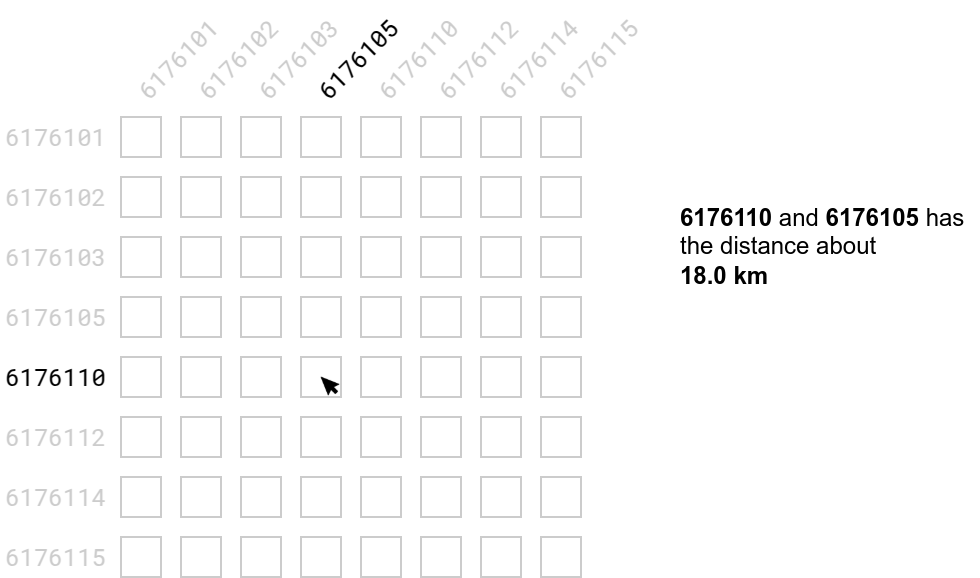

The diagram above was exported from draw.io. Its source (the exported page's mxGraphModel, read from the mxfile embedded in the PNG):
<mxGraphModel dx="1854" dy="1760" grid="1" gridSize="10" guides="1" tooltips="1" connect="1" arrows="1" fold="1" page="1" pageScale="1" pageWidth="850" pageHeight="1100" math="0" shadow="0">
  <root>
    <mxCell id="0" />
    <mxCell id="1" parent="0" />
    <mxCell id="2" value="" style="rounded=0;whiteSpace=wrap;html=1;strokeColor=#CCCCCC;" vertex="1" parent="1">
      <mxGeometry x="200" y="460" width="20" height="20" as="geometry" />
    </mxCell>
    <mxCell id="3" value="&lt;font face=&quot;Roboto Mono&quot; data-font-src=&quot;https://fonts.googleapis.com/css?family=Roboto+Mono&quot;&gt;6176101&lt;/font&gt;" style="text;html=1;align=right;verticalAlign=middle;whiteSpace=wrap;rounded=0;spacing=0;spacingLeft=0;spacingRight=7.874;dashed=1;strokeColor=none;fontColor=#CCCCCC;" vertex="1" parent="1">
      <mxGeometry x="140" y="460" width="60" height="20" as="geometry" />
    </mxCell>
    <mxCell id="4" value="" style="rounded=0;whiteSpace=wrap;html=1;strokeColor=#CCCCCC;" vertex="1" parent="1">
      <mxGeometry x="230" y="460" width="20" height="20" as="geometry" />
    </mxCell>
    <mxCell id="5" value="" style="rounded=0;whiteSpace=wrap;html=1;strokeColor=#CCCCCC;" vertex="1" parent="1">
      <mxGeometry x="200" y="490" width="20" height="20" as="geometry" />
    </mxCell>
    <mxCell id="6" value="" style="rounded=0;whiteSpace=wrap;html=1;strokeColor=#CCCCCC;" vertex="1" parent="1">
      <mxGeometry x="200" y="520" width="20" height="20" as="geometry" />
    </mxCell>
    <mxCell id="7" value="" style="rounded=0;whiteSpace=wrap;html=1;strokeColor=#CCCCCC;" vertex="1" parent="1">
      <mxGeometry x="200" y="550" width="20" height="20" as="geometry" />
    </mxCell>
    <mxCell id="8" value="" style="rounded=0;whiteSpace=wrap;html=1;strokeColor=#CCCCCC;" vertex="1" parent="1">
      <mxGeometry x="200" y="580" width="20" height="20" as="geometry" />
    </mxCell>
    <mxCell id="9" value="" style="rounded=0;whiteSpace=wrap;html=1;strokeColor=#CCCCCC;" vertex="1" parent="1">
      <mxGeometry x="200" y="610" width="20" height="20" as="geometry" />
    </mxCell>
    <mxCell id="10" value="" style="rounded=0;whiteSpace=wrap;html=1;strokeColor=#CCCCCC;" vertex="1" parent="1">
      <mxGeometry x="200" y="640" width="20" height="20" as="geometry" />
    </mxCell>
    <mxCell id="11" value="" style="rounded=0;whiteSpace=wrap;html=1;strokeColor=#CCCCCC;" vertex="1" parent="1">
      <mxGeometry x="200" y="670" width="20" height="20" as="geometry" />
    </mxCell>
    <mxCell id="12" value="&lt;font face=&quot;Roboto Mono&quot; data-font-src=&quot;https://fonts.googleapis.com/css?family=Roboto+Mono&quot;&gt;6176102&lt;/font&gt;" style="text;html=1;align=right;verticalAlign=middle;whiteSpace=wrap;rounded=0;spacing=0;spacingRight=7.874;strokeColor=none;dashed=1;fontColor=#CCCCCC;" vertex="1" parent="1">
      <mxGeometry x="140" y="490" width="60" height="20" as="geometry" />
    </mxCell>
    <mxCell id="13" value="&lt;font face=&quot;Roboto Mono&quot; data-font-src=&quot;https://fonts.googleapis.com/css?family=Roboto+Mono&quot;&gt;6176103&lt;/font&gt;" style="text;html=1;align=right;verticalAlign=middle;whiteSpace=wrap;rounded=0;spacing=0;spacingRight=7.874;fontColor=#CCCCCC;" vertex="1" parent="1">
      <mxGeometry x="140" y="520" width="60" height="20" as="geometry" />
    </mxCell>
    <mxCell id="14" value="&lt;font face=&quot;Roboto Mono&quot; data-font-src=&quot;https://fonts.googleapis.com/css?family=Roboto+Mono&quot;&gt;6176105&lt;/font&gt;" style="text;html=1;align=right;verticalAlign=middle;whiteSpace=wrap;rounded=0;spacing=0;spacingRight=7.874;fontColor=#CCCCCC;" vertex="1" parent="1">
      <mxGeometry x="140" y="550" width="60" height="20" as="geometry" />
    </mxCell>
    <mxCell id="15" value="&lt;font face=&quot;Roboto Mono&quot; data-font-src=&quot;https://fonts.googleapis.com/css?family=Roboto+Mono&quot;&gt;6176112&lt;/font&gt;" style="text;html=1;align=right;verticalAlign=middle;whiteSpace=wrap;rounded=0;spacing=0;spacingRight=7.874;fontColor=#CCCCCC;" vertex="1" parent="1">
      <mxGeometry x="140" y="610" width="60" height="20" as="geometry" />
    </mxCell>
    <mxCell id="16" value="&lt;font face=&quot;Roboto Mono&quot; data-font-src=&quot;https://fonts.googleapis.com/css?family=Roboto+Mono&quot;&gt;6176114&lt;/font&gt;" style="text;html=1;align=right;verticalAlign=middle;whiteSpace=wrap;rounded=0;spacingTop=0;spacing=0;spacingRight=7.874;fontColor=#CCCCCC;" vertex="1" parent="1">
      <mxGeometry x="140" y="640" width="60" height="20" as="geometry" />
    </mxCell>
    <mxCell id="17" value="&lt;font face=&quot;Roboto Mono&quot; data-font-src=&quot;https://fonts.googleapis.com/css?family=Roboto+Mono&quot;&gt;6176115&lt;/font&gt;" style="text;html=1;align=right;verticalAlign=middle;whiteSpace=wrap;rounded=0;spacing=0;spacingRight=7.874;fontColor=#CCCCCC;" vertex="1" parent="1">
      <mxGeometry x="140" y="670" width="60" height="20" as="geometry" />
    </mxCell>
    <mxCell id="18" value="&lt;font data-font-src=&quot;https://fonts.googleapis.com/css?family=Roboto+Mono&quot; face=&quot;Roboto Mono&quot;&gt;6176110&lt;/font&gt;" style="text;html=1;align=right;verticalAlign=middle;whiteSpace=wrap;rounded=0;spacing=0;spacingRight=7.874;fontColor=#000000;" vertex="1" parent="1">
      <mxGeometry x="140" y="580" width="60" height="20" as="geometry" />
    </mxCell>
    <mxCell id="19" value="&lt;font data-font-src=&quot;https://fonts.googleapis.com/css?family=Roboto+Mono&quot; face=&quot;Roboto Mono&quot;&gt;6176101&lt;/font&gt;" style="text;html=1;align=left;verticalAlign=middle;whiteSpace=wrap;rounded=0;rotation=-45;spacing=0;spacingLeft=3.937;fontColor=#CCCCCC;" vertex="1" parent="1">
      <mxGeometry x="200" y="420" width="60" height="20" as="geometry" />
    </mxCell>
    <mxCell id="20" value="&lt;font data-font-src=&quot;https://fonts.googleapis.com/css?family=Roboto+Mono&quot; face=&quot;Roboto Mono&quot;&gt;6176102&lt;/font&gt;" style="text;html=1;align=left;verticalAlign=middle;whiteSpace=wrap;rounded=0;rotation=-45;spacing=0;spacingLeft=3.937;strokeColor=none;dashed=1;fontColor=#CCCCCC;" vertex="1" parent="1">
      <mxGeometry x="230" y="420" width="60" height="20" as="geometry" />
    </mxCell>
    <mxCell id="21" value="" style="rounded=0;whiteSpace=wrap;html=1;strokeColor=#CCCCCC;" vertex="1" parent="1">
      <mxGeometry x="260" y="460" width="20" height="20" as="geometry" />
    </mxCell>
    <mxCell id="22" value="" style="rounded=0;whiteSpace=wrap;html=1;strokeColor=#CCCCCC;" vertex="1" parent="1">
      <mxGeometry x="290" y="460" width="20" height="20" as="geometry" />
    </mxCell>
    <mxCell id="23" value="" style="rounded=0;whiteSpace=wrap;html=1;strokeColor=#CCCCCC;" vertex="1" parent="1">
      <mxGeometry x="320" y="460" width="20" height="20" as="geometry" />
    </mxCell>
    <mxCell id="24" value="" style="rounded=0;whiteSpace=wrap;html=1;strokeColor=#CCCCCC;" vertex="1" parent="1">
      <mxGeometry x="350" y="460" width="20" height="20" as="geometry" />
    </mxCell>
    <mxCell id="25" value="" style="rounded=0;whiteSpace=wrap;html=1;strokeColor=#CCCCCC;" vertex="1" parent="1">
      <mxGeometry x="380" y="460" width="20" height="20" as="geometry" />
    </mxCell>
    <mxCell id="26" value="" style="rounded=0;whiteSpace=wrap;html=1;strokeColor=#CCCCCC;" vertex="1" parent="1">
      <mxGeometry x="410" y="460" width="20" height="20" as="geometry" />
    </mxCell>
    <mxCell id="27" value="&lt;font data-font-src=&quot;https://fonts.googleapis.com/css?family=Roboto+Mono&quot; face=&quot;Roboto Mono&quot;&gt;6176103&lt;/font&gt;" style="text;html=1;align=left;verticalAlign=middle;whiteSpace=wrap;rounded=0;rotation=-45;spacing=0;spacingLeft=3.937;fontColor=#CCCCCC;" vertex="1" parent="1">
      <mxGeometry x="260" y="420" width="60" height="20" as="geometry" />
    </mxCell>
    <mxCell id="28" value="&lt;font face=&quot;Roboto Mono&quot; data-font-src=&quot;https://fonts.googleapis.com/css?family=Roboto+Mono&quot;&gt;6176105&lt;/font&gt;" style="text;html=1;align=left;verticalAlign=middle;whiteSpace=wrap;rounded=0;rotation=-45;spacing=0;spacingLeft=3.937;" vertex="1" parent="1">
      <mxGeometry x="290" y="420" width="60" height="20" as="geometry" />
    </mxCell>
    <mxCell id="29" value="&lt;font face=&quot;Roboto Mono&quot; data-font-src=&quot;https://fonts.googleapis.com/css?family=Roboto+Mono&quot;&gt;6176110&lt;/font&gt;" style="text;html=1;align=left;verticalAlign=middle;whiteSpace=wrap;rounded=0;rotation=-45;spacing=0;spacingLeft=3.937;fontColor=#CCCCCC;" vertex="1" parent="1">
      <mxGeometry x="320" y="420" width="60" height="20" as="geometry" />
    </mxCell>
    <mxCell id="30" value="&lt;font face=&quot;Roboto Mono&quot; data-font-src=&quot;https://fonts.googleapis.com/css?family=Roboto+Mono&quot;&gt;6176112&lt;/font&gt;" style="text;html=1;align=left;verticalAlign=middle;whiteSpace=wrap;rounded=0;rotation=-45;spacing=0;spacingLeft=3.937;fontColor=#CCCCCC;" vertex="1" parent="1">
      <mxGeometry x="350" y="420" width="60" height="20" as="geometry" />
    </mxCell>
    <mxCell id="31" value="&lt;font face=&quot;Roboto Mono&quot; data-font-src=&quot;https://fonts.googleapis.com/css?family=Roboto+Mono&quot;&gt;6176114&lt;/font&gt;" style="text;html=1;align=left;verticalAlign=middle;whiteSpace=wrap;rounded=0;rotation=-45;spacing=0;spacingLeft=3.937;fontColor=#CCCCCC;" vertex="1" parent="1">
      <mxGeometry x="380" y="420" width="60" height="20" as="geometry" />
    </mxCell>
    <mxCell id="32" value="&lt;font face=&quot;Roboto Mono&quot; data-font-src=&quot;https://fonts.googleapis.com/css?family=Roboto+Mono&quot;&gt;6176115&lt;/font&gt;" style="text;html=1;align=left;verticalAlign=middle;whiteSpace=wrap;rounded=0;rotation=-45;spacing=0;spacingLeft=3.937;fontColor=#CCCCCC;" vertex="1" parent="1">
      <mxGeometry x="410" y="420" width="60" height="20" as="geometry" />
    </mxCell>
    <mxCell id="33" value="" style="rounded=0;whiteSpace=wrap;html=1;strokeColor=#CCCCCC;" vertex="1" parent="1">
      <mxGeometry x="230" y="490" width="20" height="20" as="geometry" />
    </mxCell>
    <mxCell id="34" value="" style="rounded=0;whiteSpace=wrap;html=1;strokeColor=#CCCCCC;" vertex="1" parent="1">
      <mxGeometry x="260" y="490" width="20" height="20" as="geometry" />
    </mxCell>
    <mxCell id="35" value="" style="rounded=0;whiteSpace=wrap;html=1;strokeColor=#CCCCCC;" vertex="1" parent="1">
      <mxGeometry x="290" y="490" width="20" height="20" as="geometry" />
    </mxCell>
    <mxCell id="36" value="" style="rounded=0;whiteSpace=wrap;html=1;strokeColor=#CCCCCC;" vertex="1" parent="1">
      <mxGeometry x="320" y="490" width="20" height="20" as="geometry" />
    </mxCell>
    <mxCell id="37" value="" style="rounded=0;whiteSpace=wrap;html=1;strokeColor=#CCCCCC;" vertex="1" parent="1">
      <mxGeometry x="350" y="490" width="20" height="20" as="geometry" />
    </mxCell>
    <mxCell id="38" value="" style="rounded=0;whiteSpace=wrap;html=1;strokeColor=#CCCCCC;" vertex="1" parent="1">
      <mxGeometry x="380" y="490" width="20" height="20" as="geometry" />
    </mxCell>
    <mxCell id="39" value="" style="rounded=0;whiteSpace=wrap;html=1;strokeColor=#CCCCCC;" vertex="1" parent="1">
      <mxGeometry x="410" y="490" width="20" height="20" as="geometry" />
    </mxCell>
    <mxCell id="40" value="" style="rounded=0;whiteSpace=wrap;html=1;strokeColor=#CCCCCC;" vertex="1" parent="1">
      <mxGeometry x="230" y="520" width="20" height="20" as="geometry" />
    </mxCell>
    <mxCell id="41" value="" style="rounded=0;whiteSpace=wrap;html=1;strokeColor=#CCCCCC;" vertex="1" parent="1">
      <mxGeometry x="260" y="520" width="20" height="20" as="geometry" />
    </mxCell>
    <mxCell id="42" value="" style="rounded=0;whiteSpace=wrap;html=1;strokeColor=#CCCCCC;" vertex="1" parent="1">
      <mxGeometry x="290" y="520" width="20" height="20" as="geometry" />
    </mxCell>
    <mxCell id="43" value="" style="rounded=0;whiteSpace=wrap;html=1;strokeColor=#CCCCCC;" vertex="1" parent="1">
      <mxGeometry x="320" y="520" width="20" height="20" as="geometry" />
    </mxCell>
    <mxCell id="44" value="" style="rounded=0;whiteSpace=wrap;html=1;strokeColor=#CCCCCC;" vertex="1" parent="1">
      <mxGeometry x="350" y="520" width="20" height="20" as="geometry" />
    </mxCell>
    <mxCell id="45" value="" style="rounded=0;whiteSpace=wrap;html=1;strokeColor=#CCCCCC;" vertex="1" parent="1">
      <mxGeometry x="380" y="520" width="20" height="20" as="geometry" />
    </mxCell>
    <mxCell id="46" value="" style="rounded=0;whiteSpace=wrap;html=1;strokeColor=#CCCCCC;" vertex="1" parent="1">
      <mxGeometry x="410" y="520" width="20" height="20" as="geometry" />
    </mxCell>
    <mxCell id="47" value="" style="rounded=0;whiteSpace=wrap;html=1;strokeColor=#CCCCCC;" vertex="1" parent="1">
      <mxGeometry x="230" y="550" width="20" height="20" as="geometry" />
    </mxCell>
    <mxCell id="48" value="" style="rounded=0;whiteSpace=wrap;html=1;strokeColor=#CCCCCC;" vertex="1" parent="1">
      <mxGeometry x="260" y="550" width="20" height="20" as="geometry" />
    </mxCell>
    <mxCell id="49" value="" style="rounded=0;whiteSpace=wrap;html=1;strokeColor=#CCCCCC;" vertex="1" parent="1">
      <mxGeometry x="290" y="550" width="20" height="20" as="geometry" />
    </mxCell>
    <mxCell id="50" value="" style="rounded=0;whiteSpace=wrap;html=1;strokeColor=#CCCCCC;" vertex="1" parent="1">
      <mxGeometry x="320" y="550" width="20" height="20" as="geometry" />
    </mxCell>
    <mxCell id="51" value="" style="rounded=0;whiteSpace=wrap;html=1;strokeColor=#CCCCCC;" vertex="1" parent="1">
      <mxGeometry x="350" y="550" width="20" height="20" as="geometry" />
    </mxCell>
    <mxCell id="52" value="" style="rounded=0;whiteSpace=wrap;html=1;strokeColor=#CCCCCC;" vertex="1" parent="1">
      <mxGeometry x="380" y="550" width="20" height="20" as="geometry" />
    </mxCell>
    <mxCell id="53" value="" style="rounded=0;whiteSpace=wrap;html=1;strokeColor=#CCCCCC;" vertex="1" parent="1">
      <mxGeometry x="410" y="550" width="20" height="20" as="geometry" />
    </mxCell>
    <mxCell id="54" value="" style="rounded=0;whiteSpace=wrap;html=1;strokeColor=#CCCCCC;" vertex="1" parent="1">
      <mxGeometry x="230" y="580" width="20" height="20" as="geometry" />
    </mxCell>
    <mxCell id="55" value="" style="rounded=0;whiteSpace=wrap;html=1;strokeColor=#CCCCCC;" vertex="1" parent="1">
      <mxGeometry x="260" y="580" width="20" height="20" as="geometry" />
    </mxCell>
    <mxCell id="56" value="" style="rounded=0;whiteSpace=wrap;html=1;strokeColor=#CCCCCC;" vertex="1" parent="1">
      <mxGeometry x="290" y="580" width="20" height="20" as="geometry" />
    </mxCell>
    <mxCell id="57" value="" style="rounded=0;whiteSpace=wrap;html=1;strokeColor=#CCCCCC;" vertex="1" parent="1">
      <mxGeometry x="320" y="580" width="20" height="20" as="geometry" />
    </mxCell>
    <mxCell id="58" value="" style="rounded=0;whiteSpace=wrap;html=1;strokeColor=#CCCCCC;" vertex="1" parent="1">
      <mxGeometry x="350" y="580" width="20" height="20" as="geometry" />
    </mxCell>
    <mxCell id="59" value="" style="rounded=0;whiteSpace=wrap;html=1;strokeColor=#CCCCCC;" vertex="1" parent="1">
      <mxGeometry x="380" y="580" width="20" height="20" as="geometry" />
    </mxCell>
    <mxCell id="60" value="" style="rounded=0;whiteSpace=wrap;html=1;strokeColor=#CCCCCC;" vertex="1" parent="1">
      <mxGeometry x="410" y="580" width="20" height="20" as="geometry" />
    </mxCell>
    <mxCell id="61" value="" style="rounded=0;whiteSpace=wrap;html=1;strokeColor=#CCCCCC;" vertex="1" parent="1">
      <mxGeometry x="230" y="610" width="20" height="20" as="geometry" />
    </mxCell>
    <mxCell id="62" value="" style="rounded=0;whiteSpace=wrap;html=1;strokeColor=#CCCCCC;" vertex="1" parent="1">
      <mxGeometry x="260" y="610" width="20" height="20" as="geometry" />
    </mxCell>
    <mxCell id="63" value="" style="rounded=0;whiteSpace=wrap;html=1;strokeColor=#CCCCCC;" vertex="1" parent="1">
      <mxGeometry x="290" y="610" width="20" height="20" as="geometry" />
    </mxCell>
    <mxCell id="64" value="" style="rounded=0;whiteSpace=wrap;html=1;strokeColor=#CCCCCC;" vertex="1" parent="1">
      <mxGeometry x="320" y="610" width="20" height="20" as="geometry" />
    </mxCell>
    <mxCell id="65" value="" style="rounded=0;whiteSpace=wrap;html=1;strokeColor=#CCCCCC;" vertex="1" parent="1">
      <mxGeometry x="350" y="610" width="20" height="20" as="geometry" />
    </mxCell>
    <mxCell id="66" value="" style="rounded=0;whiteSpace=wrap;html=1;strokeColor=#CCCCCC;" vertex="1" parent="1">
      <mxGeometry x="380" y="610" width="20" height="20" as="geometry" />
    </mxCell>
    <mxCell id="67" value="" style="rounded=0;whiteSpace=wrap;html=1;strokeColor=#CCCCCC;" vertex="1" parent="1">
      <mxGeometry x="410" y="610" width="20" height="20" as="geometry" />
    </mxCell>
    <mxCell id="68" value="" style="rounded=0;whiteSpace=wrap;html=1;strokeColor=#CCCCCC;" vertex="1" parent="1">
      <mxGeometry x="230" y="640" width="20" height="20" as="geometry" />
    </mxCell>
    <mxCell id="69" value="" style="rounded=0;whiteSpace=wrap;html=1;strokeColor=#CCCCCC;" vertex="1" parent="1">
      <mxGeometry x="260" y="640" width="20" height="20" as="geometry" />
    </mxCell>
    <mxCell id="70" value="" style="rounded=0;whiteSpace=wrap;html=1;strokeColor=#CCCCCC;" vertex="1" parent="1">
      <mxGeometry x="290" y="640" width="20" height="20" as="geometry" />
    </mxCell>
    <mxCell id="71" value="" style="rounded=0;whiteSpace=wrap;html=1;strokeColor=#CCCCCC;" vertex="1" parent="1">
      <mxGeometry x="320" y="640" width="20" height="20" as="geometry" />
    </mxCell>
    <mxCell id="72" value="" style="rounded=0;whiteSpace=wrap;html=1;strokeColor=#CCCCCC;" vertex="1" parent="1">
      <mxGeometry x="350" y="640" width="20" height="20" as="geometry" />
    </mxCell>
    <mxCell id="73" value="" style="rounded=0;whiteSpace=wrap;html=1;strokeColor=#CCCCCC;" vertex="1" parent="1">
      <mxGeometry x="380" y="640" width="20" height="20" as="geometry" />
    </mxCell>
    <mxCell id="74" value="" style="rounded=0;whiteSpace=wrap;html=1;strokeColor=#CCCCCC;" vertex="1" parent="1">
      <mxGeometry x="410" y="640" width="20" height="20" as="geometry" />
    </mxCell>
    <mxCell id="75" value="" style="rounded=0;whiteSpace=wrap;html=1;strokeColor=#CCCCCC;" vertex="1" parent="1">
      <mxGeometry x="230" y="670" width="20" height="20" as="geometry" />
    </mxCell>
    <mxCell id="76" value="" style="rounded=0;whiteSpace=wrap;html=1;strokeColor=#CCCCCC;" vertex="1" parent="1">
      <mxGeometry x="260" y="670" width="20" height="20" as="geometry" />
    </mxCell>
    <mxCell id="77" value="" style="rounded=0;whiteSpace=wrap;html=1;strokeColor=#CCCCCC;" vertex="1" parent="1">
      <mxGeometry x="290" y="670" width="20" height="20" as="geometry" />
    </mxCell>
    <mxCell id="78" value="" style="rounded=0;whiteSpace=wrap;html=1;strokeColor=#CCCCCC;" vertex="1" parent="1">
      <mxGeometry x="320" y="670" width="20" height="20" as="geometry" />
    </mxCell>
    <mxCell id="79" value="" style="rounded=0;whiteSpace=wrap;html=1;strokeColor=#CCCCCC;" vertex="1" parent="1">
      <mxGeometry x="350" y="670" width="20" height="20" as="geometry" />
    </mxCell>
    <mxCell id="80" value="" style="rounded=0;whiteSpace=wrap;html=1;strokeColor=#CCCCCC;" vertex="1" parent="1">
      <mxGeometry x="380" y="670" width="20" height="20" as="geometry" />
    </mxCell>
    <mxCell id="81" value="" style="rounded=0;whiteSpace=wrap;html=1;strokeColor=#CCCCCC;" vertex="1" parent="1">
      <mxGeometry x="410" y="670" width="20" height="20" as="geometry" />
    </mxCell>
    <mxCell id="82" value="&lt;font face=&quot;Helvetica&quot;&gt;&lt;b style=&quot;&quot;&gt;6176110&lt;/b&gt; and &lt;b style=&quot;&quot;&gt;6176105&lt;/b&gt; has the distance about&amp;nbsp;&lt;br&gt;&lt;b&gt;18.0 km&lt;/b&gt;&amp;nbsp;&lt;/font&gt;" style="text;html=1;align=left;verticalAlign=middle;whiteSpace=wrap;rounded=0;spacing=0;spacingLeft=0;spacingRight=3.937;dashed=1;strokeColor=none;" vertex="1" parent="1">
      <mxGeometry x="480" y="500" width="150" height="50" as="geometry" />
    </mxCell>
    <mxCell id="83" value="" style="shape=image;verticalLabelPosition=bottom;labelBackgroundColor=default;verticalAlign=top;aspect=fixed;imageAspect=0;image=https://cdn-icons-png.flaticon.com/512/3119/3119186.png;" vertex="1" parent="1">
      <mxGeometry x="300" y="590" width="10" height="10" as="geometry" />
    </mxCell>
  </root>
</mxGraphModel>